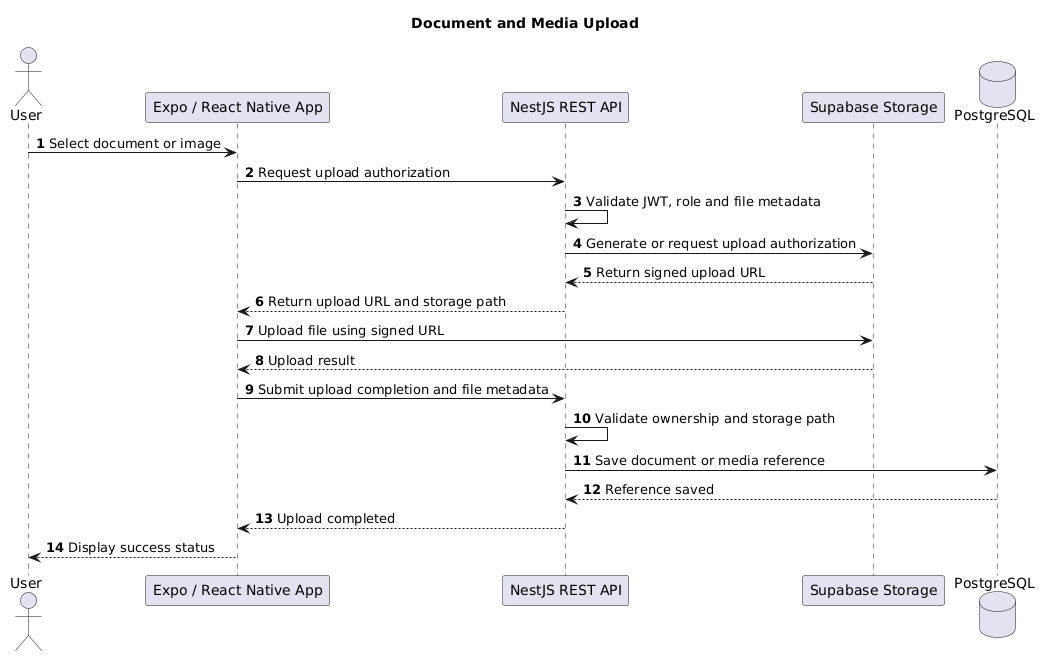

The diagram above was rendered by PlantUML. Its source (embedded in the PNG):
@startuml
title Document and Media Upload

autonumber
actor User
participant "Expo / React Native App" as App
participant "NestJS REST API" as API
participant "Supabase Storage" as Storage
database "PostgreSQL" as DB

User -> App: Select document or image
App -> API: Request upload authorization
API -> API: Validate JWT, role and file metadata
API -> Storage: Generate or request upload authorization
Storage --> API: Return signed upload URL
API --> App: Return upload URL and storage path

App -> Storage: Upload file using signed URL
Storage --> App: Upload result

App -> API: Submit upload completion and file metadata
API -> API: Validate ownership and storage path
API -> DB: Save document or media reference
DB --> API: Reference saved
API --> App: Upload completed

App --> User: Display success status
@enduml